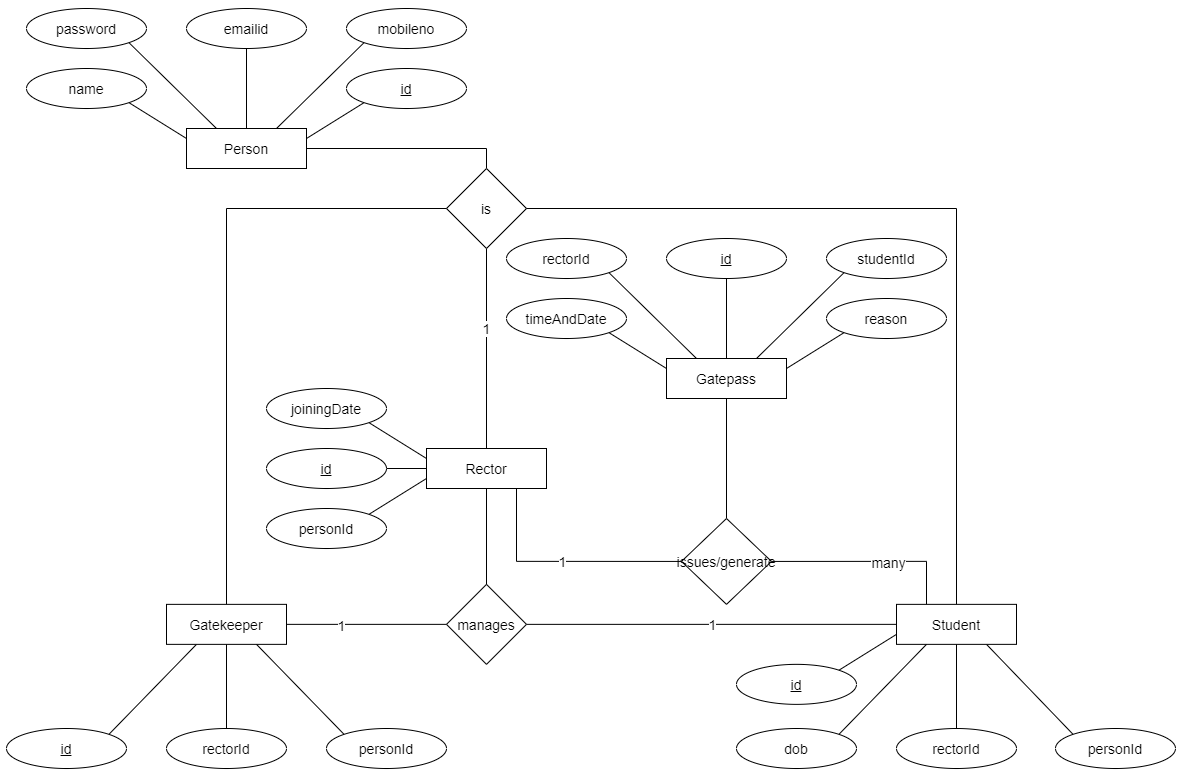

The diagram above was exported from draw.io. Its source (the exported page's mxGraphModel, read from the mxfile embedded in the PNG):
<mxGraphModel dx="1240" dy="607" grid="1" gridSize="10" guides="1" tooltips="1" connect="1" arrows="1" fold="1" page="1" pageScale="1" pageWidth="1169" pageHeight="827" math="0" shadow="0">
  <root>
    <mxCell id="0" />
    <mxCell id="1" parent="0" />
    <mxCell id="FXu_NFABab_O22c3lN8Y-36" value="" style="edgeStyle=orthogonalEdgeStyle;rounded=0;orthogonalLoop=1;jettySize=auto;html=1;endArrow=none;endFill=0;fontSize=14;entryX=0.5;entryY=0;entryDx=0;entryDy=0;" edge="1" parent="1" source="FXu_NFABab_O22c3lN8Y-1" target="FXu_NFABab_O22c3lN8Y-35">
      <mxGeometry relative="1" as="geometry" />
    </mxCell>
    <mxCell id="FXu_NFABab_O22c3lN8Y-54" style="edgeStyle=none;rounded=0;orthogonalLoop=1;jettySize=auto;html=1;exitX=0;exitY=0.25;exitDx=0;exitDy=0;entryX=1;entryY=1;entryDx=0;entryDy=0;shadow=0;endArrow=none;endFill=0;fontSize=14;" edge="1" parent="1" source="FXu_NFABab_O22c3lN8Y-1" target="FXu_NFABab_O22c3lN8Y-4">
      <mxGeometry relative="1" as="geometry" />
    </mxCell>
    <mxCell id="FXu_NFABab_O22c3lN8Y-55" style="edgeStyle=none;rounded=0;orthogonalLoop=1;jettySize=auto;html=1;exitX=0.25;exitY=0;exitDx=0;exitDy=0;entryX=1;entryY=1;entryDx=0;entryDy=0;shadow=0;endArrow=none;endFill=0;fontSize=14;" edge="1" parent="1" source="FXu_NFABab_O22c3lN8Y-1" target="FXu_NFABab_O22c3lN8Y-6">
      <mxGeometry relative="1" as="geometry" />
    </mxCell>
    <mxCell id="FXu_NFABab_O22c3lN8Y-1" value="Person" style="rounded=0;whiteSpace=wrap;html=1;fontSize=14;" vertex="1" parent="1">
      <mxGeometry x="180" y="120" width="120" height="40" as="geometry" />
    </mxCell>
    <mxCell id="FXu_NFABab_O22c3lN8Y-85" style="edgeStyle=none;rounded=0;orthogonalLoop=1;jettySize=auto;html=1;exitX=0;exitY=1;exitDx=0;exitDy=0;entryX=1;entryY=0.25;entryDx=0;entryDy=0;shadow=0;endArrow=none;endFill=0;fontSize=14;" edge="1" parent="1" source="FXu_NFABab_O22c3lN8Y-2" target="FXu_NFABab_O22c3lN8Y-1">
      <mxGeometry relative="1" as="geometry" />
    </mxCell>
    <mxCell id="FXu_NFABab_O22c3lN8Y-2" value="&lt;u style=&quot;font-size: 14px;&quot;&gt;id&lt;/u&gt;" style="ellipse;whiteSpace=wrap;html=1;fontSize=14;" vertex="1" parent="1">
      <mxGeometry x="340" y="60" width="120" height="40" as="geometry" />
    </mxCell>
    <mxCell id="FXu_NFABab_O22c3lN8Y-4" value="name" style="ellipse;whiteSpace=wrap;html=1;fontSize=14;" vertex="1" parent="1">
      <mxGeometry x="20" y="60" width="120" height="40" as="geometry" />
    </mxCell>
    <mxCell id="FXu_NFABab_O22c3lN8Y-6" value="password" style="ellipse;whiteSpace=wrap;html=1;fontSize=14;" vertex="1" parent="1">
      <mxGeometry x="20" width="120" height="40" as="geometry" />
    </mxCell>
    <mxCell id="FXu_NFABab_O22c3lN8Y-12" style="edgeStyle=none;rounded=0;orthogonalLoop=1;jettySize=auto;html=1;exitX=0.5;exitY=1;exitDx=0;exitDy=0;entryX=0.5;entryY=0;entryDx=0;entryDy=0;endArrow=none;endFill=0;fontSize=14;" edge="1" parent="1" source="FXu_NFABab_O22c3lN8Y-27" target="FXu_NFABab_O22c3lN8Y-1">
      <mxGeometry relative="1" as="geometry">
        <mxPoint x="240" y="80" as="sourcePoint" />
      </mxGeometry>
    </mxCell>
    <mxCell id="FXu_NFABab_O22c3lN8Y-27" value="emailid" style="ellipse;whiteSpace=wrap;html=1;fontSize=14;" vertex="1" parent="1">
      <mxGeometry x="180" width="120" height="40" as="geometry" />
    </mxCell>
    <mxCell id="FXu_NFABab_O22c3lN8Y-41" style="edgeStyle=none;rounded=0;orthogonalLoop=1;jettySize=auto;html=1;exitX=0;exitY=1;exitDx=0;exitDy=0;entryX=0.75;entryY=0;entryDx=0;entryDy=0;shadow=0;endArrow=none;endFill=0;fontSize=14;" edge="1" parent="1" source="FXu_NFABab_O22c3lN8Y-28" target="FXu_NFABab_O22c3lN8Y-1">
      <mxGeometry relative="1" as="geometry" />
    </mxCell>
    <mxCell id="FXu_NFABab_O22c3lN8Y-28" value="mobileno" style="ellipse;whiteSpace=wrap;html=1;fontSize=14;" vertex="1" parent="1">
      <mxGeometry x="340" width="120" height="40" as="geometry" />
    </mxCell>
    <mxCell id="FXu_NFABab_O22c3lN8Y-38" value="1" style="edgeStyle=none;rounded=0;orthogonalLoop=1;jettySize=auto;endArrow=none;endFill=0;fontSize=14;shadow=0;labelBorderColor=none;html=1;spacingTop=0;entryX=0.5;entryY=0;entryDx=0;entryDy=0;exitX=0.5;exitY=1;exitDx=0;exitDy=0;" edge="1" parent="1" source="FXu_NFABab_O22c3lN8Y-35" target="FXu_NFABab_O22c3lN8Y-42">
      <mxGeometry x="-0.2" relative="1" as="geometry">
        <mxPoint x="480.0000000000002" y="360" as="sourcePoint" />
        <mxPoint x="480" y="480" as="targetPoint" />
        <mxPoint as="offset" />
      </mxGeometry>
    </mxCell>
    <mxCell id="FXu_NFABab_O22c3lN8Y-35" value="is" style="rhombus;whiteSpace=wrap;html=1;fontSize=14;" vertex="1" parent="1">
      <mxGeometry x="440" y="160" width="80" height="80" as="geometry" />
    </mxCell>
    <mxCell id="FXu_NFABab_O22c3lN8Y-87" style="edgeStyle=none;rounded=0;orthogonalLoop=1;jettySize=auto;html=1;exitX=0;exitY=0.75;exitDx=0;exitDy=0;entryX=1;entryY=0;entryDx=0;entryDy=0;shadow=0;endArrow=none;endFill=0;fontSize=14;" edge="1" parent="1" source="FXu_NFABab_O22c3lN8Y-42" target="FXu_NFABab_O22c3lN8Y-44">
      <mxGeometry relative="1" as="geometry" />
    </mxCell>
    <mxCell id="FXu_NFABab_O22c3lN8Y-113" value="1" style="edgeStyle=orthogonalEdgeStyle;rounded=0;orthogonalLoop=1;jettySize=auto;html=1;exitX=0.75;exitY=1;exitDx=0;exitDy=0;entryX=0;entryY=0.5;entryDx=0;entryDy=0;shadow=0;endArrow=none;endFill=0;fontSize=14;" edge="1" parent="1" source="FXu_NFABab_O22c3lN8Y-42" target="FXu_NFABab_O22c3lN8Y-112">
      <mxGeometry relative="1" as="geometry" />
    </mxCell>
    <mxCell id="FXu_NFABab_O22c3lN8Y-42" value="Rector" style="rounded=0;whiteSpace=wrap;html=1;fontSize=14;" vertex="1" parent="1">
      <mxGeometry x="420" y="440" width="120" height="40" as="geometry" />
    </mxCell>
    <mxCell id="FXu_NFABab_O22c3lN8Y-44" value="personId" style="ellipse;whiteSpace=wrap;html=1;fontSize=14;" vertex="1" parent="1">
      <mxGeometry x="260" y="500" width="120" height="40" as="geometry" />
    </mxCell>
    <mxCell id="FXu_NFABab_O22c3lN8Y-86" style="edgeStyle=none;rounded=0;orthogonalLoop=1;jettySize=auto;html=1;exitX=0.5;exitY=0;exitDx=0;exitDy=0;entryX=0.5;entryY=1;entryDx=0;entryDy=0;shadow=0;endArrow=none;endFill=0;fontSize=14;" edge="1" parent="1" source="FXu_NFABab_O22c3lN8Y-64" target="FXu_NFABab_O22c3lN8Y-42">
      <mxGeometry relative="1" as="geometry">
        <mxPoint x="480" y="520" as="sourcePoint" />
      </mxGeometry>
    </mxCell>
    <mxCell id="FXu_NFABab_O22c3lN8Y-96" style="edgeStyle=orthogonalEdgeStyle;rounded=0;orthogonalLoop=1;jettySize=auto;html=1;exitX=0.5;exitY=0;exitDx=0;exitDy=0;entryX=0;entryY=0.5;entryDx=0;entryDy=0;shadow=0;endArrow=none;endFill=0;fontSize=14;" edge="1" parent="1" source="FXu_NFABab_O22c3lN8Y-58" target="FXu_NFABab_O22c3lN8Y-35">
      <mxGeometry relative="1" as="geometry" />
    </mxCell>
    <mxCell id="FXu_NFABab_O22c3lN8Y-120" style="edgeStyle=none;rounded=0;orthogonalLoop=1;jettySize=auto;html=1;exitX=0.25;exitY=1;exitDx=0;exitDy=0;entryX=1;entryY=0;entryDx=0;entryDy=0;shadow=0;endArrow=none;endFill=0;fontSize=14;" edge="1" parent="1" source="FXu_NFABab_O22c3lN8Y-58" target="FXu_NFABab_O22c3lN8Y-62">
      <mxGeometry relative="1" as="geometry" />
    </mxCell>
    <mxCell id="FXu_NFABab_O22c3lN8Y-58" value="Gatekeeper" style="rounded=0;whiteSpace=wrap;html=1;fontSize=14;" vertex="1" parent="1">
      <mxGeometry x="160" y="595.86" width="120" height="40" as="geometry" />
    </mxCell>
    <mxCell id="FXu_NFABab_O22c3lN8Y-121" style="edgeStyle=none;rounded=0;orthogonalLoop=1;jettySize=auto;html=1;exitX=0;exitY=0;exitDx=0;exitDy=0;entryX=0.75;entryY=1;entryDx=0;entryDy=0;shadow=0;endArrow=none;endFill=0;fontSize=14;" edge="1" parent="1" source="FXu_NFABab_O22c3lN8Y-59" target="FXu_NFABab_O22c3lN8Y-58">
      <mxGeometry relative="1" as="geometry" />
    </mxCell>
    <mxCell id="FXu_NFABab_O22c3lN8Y-59" value="personId" style="ellipse;whiteSpace=wrap;html=1;fontSize=14;" vertex="1" parent="1">
      <mxGeometry x="320" y="720" width="120" height="40" as="geometry" />
    </mxCell>
    <mxCell id="FXu_NFABab_O22c3lN8Y-119" style="edgeStyle=none;rounded=0;orthogonalLoop=1;jettySize=auto;html=1;exitX=0.5;exitY=0;exitDx=0;exitDy=0;entryX=0.5;entryY=1;entryDx=0;entryDy=0;shadow=0;endArrow=none;endFill=0;fontSize=14;" edge="1" parent="1" source="FXu_NFABab_O22c3lN8Y-61" target="FXu_NFABab_O22c3lN8Y-58">
      <mxGeometry relative="1" as="geometry" />
    </mxCell>
    <mxCell id="FXu_NFABab_O22c3lN8Y-61" value="rectorId" style="ellipse;whiteSpace=wrap;html=1;fontSize=14;" vertex="1" parent="1">
      <mxGeometry x="160" y="720" width="120" height="40" as="geometry" />
    </mxCell>
    <mxCell id="FXu_NFABab_O22c3lN8Y-62" value="&lt;u style=&quot;font-size: 14px;&quot;&gt;id&lt;/u&gt;" style="ellipse;whiteSpace=wrap;html=1;fontSize=14;" vertex="1" parent="1">
      <mxGeometry y="720" width="120" height="40" as="geometry" />
    </mxCell>
    <mxCell id="FXu_NFABab_O22c3lN8Y-97" value="1" style="edgeStyle=orthogonalEdgeStyle;rounded=0;orthogonalLoop=1;jettySize=auto;html=1;exitX=1;exitY=0.5;exitDx=0;exitDy=0;entryX=0;entryY=0.5;entryDx=0;entryDy=0;shadow=0;endArrow=none;endFill=0;fontSize=14;" edge="1" parent="1" source="FXu_NFABab_O22c3lN8Y-64" target="FXu_NFABab_O22c3lN8Y-71">
      <mxGeometry relative="1" as="geometry" />
    </mxCell>
    <mxCell id="FXu_NFABab_O22c3lN8Y-98" style="edgeStyle=orthogonalEdgeStyle;rounded=0;orthogonalLoop=1;jettySize=auto;html=1;exitX=0;exitY=0.5;exitDx=0;exitDy=0;entryX=1;entryY=0.5;entryDx=0;entryDy=0;shadow=0;endArrow=none;endFill=0;fontSize=14;" edge="1" parent="1" source="FXu_NFABab_O22c3lN8Y-64" target="FXu_NFABab_O22c3lN8Y-58">
      <mxGeometry relative="1" as="geometry" />
    </mxCell>
    <mxCell id="FXu_NFABab_O22c3lN8Y-100" value="1" style="edgeLabel;html=1;align=center;verticalAlign=middle;resizable=0;points=[];fontSize=14;" vertex="1" connectable="0" parent="FXu_NFABab_O22c3lN8Y-98">
      <mxGeometry x="0.3175" relative="1" as="geometry">
        <mxPoint as="offset" />
      </mxGeometry>
    </mxCell>
    <mxCell id="FXu_NFABab_O22c3lN8Y-64" value="manages" style="rhombus;whiteSpace=wrap;html=1;fontSize=14;" vertex="1" parent="1">
      <mxGeometry x="440" y="575.86" width="80" height="80" as="geometry" />
    </mxCell>
    <mxCell id="FXu_NFABab_O22c3lN8Y-77" style="edgeStyle=orthogonalEdgeStyle;rounded=0;orthogonalLoop=1;jettySize=auto;html=1;exitX=0.5;exitY=0;exitDx=0;exitDy=0;entryX=1;entryY=0.5;entryDx=0;entryDy=0;shadow=0;endArrow=none;endFill=0;fontSize=14;" edge="1" parent="1" source="FXu_NFABab_O22c3lN8Y-71" target="FXu_NFABab_O22c3lN8Y-35">
      <mxGeometry relative="1" as="geometry" />
    </mxCell>
    <mxCell id="FXu_NFABab_O22c3lN8Y-114" style="edgeStyle=orthogonalEdgeStyle;rounded=0;orthogonalLoop=1;jettySize=auto;html=1;exitX=0.25;exitY=0;exitDx=0;exitDy=0;entryX=1;entryY=0.5;entryDx=0;entryDy=0;shadow=0;endArrow=none;endFill=0;fontSize=14;" edge="1" parent="1" source="FXu_NFABab_O22c3lN8Y-71" target="FXu_NFABab_O22c3lN8Y-112">
      <mxGeometry relative="1" as="geometry" />
    </mxCell>
    <mxCell id="FXu_NFABab_O22c3lN8Y-117" value="many" style="edgeLabel;html=1;align=center;verticalAlign=middle;resizable=0;points=[];fontSize=14;" vertex="1" connectable="0" parent="FXu_NFABab_O22c3lN8Y-114">
      <mxGeometry x="-0.1756" y="1" relative="1" as="geometry">
        <mxPoint y="-1.01" as="offset" />
      </mxGeometry>
    </mxCell>
    <mxCell id="FXu_NFABab_O22c3lN8Y-125" style="edgeStyle=none;rounded=0;orthogonalLoop=1;jettySize=auto;html=1;exitX=0.75;exitY=1;exitDx=0;exitDy=0;entryX=0;entryY=0;entryDx=0;entryDy=0;shadow=0;endArrow=none;endFill=0;fontSize=14;" edge="1" parent="1" source="FXu_NFABab_O22c3lN8Y-71" target="FXu_NFABab_O22c3lN8Y-72">
      <mxGeometry relative="1" as="geometry" />
    </mxCell>
    <mxCell id="FXu_NFABab_O22c3lN8Y-71" value="Student" style="rounded=0;whiteSpace=wrap;html=1;fontSize=14;" vertex="1" parent="1">
      <mxGeometry x="890" y="595.86" width="120" height="40" as="geometry" />
    </mxCell>
    <mxCell id="FXu_NFABab_O22c3lN8Y-72" value="personId" style="ellipse;whiteSpace=wrap;html=1;fontSize=14;" vertex="1" parent="1">
      <mxGeometry x="1049" y="720" width="120" height="40" as="geometry" />
    </mxCell>
    <mxCell id="FXu_NFABab_O22c3lN8Y-123" style="edgeStyle=none;rounded=0;orthogonalLoop=1;jettySize=auto;html=1;exitX=1;exitY=0;exitDx=0;exitDy=0;entryX=0.25;entryY=1;entryDx=0;entryDy=0;shadow=0;endArrow=none;endFill=0;fontSize=14;" edge="1" parent="1" source="FXu_NFABab_O22c3lN8Y-74" target="FXu_NFABab_O22c3lN8Y-71">
      <mxGeometry relative="1" as="geometry" />
    </mxCell>
    <mxCell id="FXu_NFABab_O22c3lN8Y-74" value="dob" style="ellipse;whiteSpace=wrap;html=1;fontSize=14;" vertex="1" parent="1">
      <mxGeometry x="730" y="720" width="120" height="40" as="geometry" />
    </mxCell>
    <mxCell id="FXu_NFABab_O22c3lN8Y-122" style="rounded=0;orthogonalLoop=1;jettySize=auto;html=1;exitX=1;exitY=0;exitDx=0;exitDy=0;entryX=0;entryY=0.75;entryDx=0;entryDy=0;shadow=0;endArrow=none;endFill=0;fontSize=14;" edge="1" parent="1" source="FXu_NFABab_O22c3lN8Y-75" target="FXu_NFABab_O22c3lN8Y-71">
      <mxGeometry relative="1" as="geometry" />
    </mxCell>
    <mxCell id="FXu_NFABab_O22c3lN8Y-75" value="&lt;u style=&quot;font-size: 14px;&quot;&gt;id&lt;/u&gt;" style="ellipse;whiteSpace=wrap;html=1;fontSize=14;" vertex="1" parent="1">
      <mxGeometry x="730" y="655.86" width="120" height="40" as="geometry" />
    </mxCell>
    <mxCell id="FXu_NFABab_O22c3lN8Y-90" style="edgeStyle=none;rounded=0;orthogonalLoop=1;jettySize=auto;html=1;exitX=1;exitY=0.5;exitDx=0;exitDy=0;entryX=0;entryY=0.5;entryDx=0;entryDy=0;shadow=0;endArrow=none;endFill=0;fontSize=14;" edge="1" parent="1" source="FXu_NFABab_O22c3lN8Y-89" target="FXu_NFABab_O22c3lN8Y-42">
      <mxGeometry relative="1" as="geometry" />
    </mxCell>
    <mxCell id="FXu_NFABab_O22c3lN8Y-89" value="&lt;u style=&quot;font-size: 14px;&quot;&gt;id&lt;/u&gt;" style="ellipse;whiteSpace=wrap;html=1;fontSize=14;" vertex="1" parent="1">
      <mxGeometry x="260" y="440" width="120" height="40" as="geometry" />
    </mxCell>
    <mxCell id="FXu_NFABab_O22c3lN8Y-99" style="edgeStyle=none;rounded=0;orthogonalLoop=1;jettySize=auto;html=1;exitX=1;exitY=1;exitDx=0;exitDy=0;entryX=0;entryY=0.25;entryDx=0;entryDy=0;shadow=0;endArrow=none;endFill=0;fontSize=14;" edge="1" parent="1" source="FXu_NFABab_O22c3lN8Y-93" target="FXu_NFABab_O22c3lN8Y-42">
      <mxGeometry relative="1" as="geometry" />
    </mxCell>
    <mxCell id="FXu_NFABab_O22c3lN8Y-93" value="joiningDate" style="ellipse;whiteSpace=wrap;html=1;fontSize=14;" vertex="1" parent="1">
      <mxGeometry x="260" y="380" width="120" height="40" as="geometry" />
    </mxCell>
    <mxCell id="FXu_NFABab_O22c3lN8Y-124" style="edgeStyle=none;rounded=0;orthogonalLoop=1;jettySize=auto;html=1;exitX=0.5;exitY=0;exitDx=0;exitDy=0;entryX=0.5;entryY=1;entryDx=0;entryDy=0;shadow=0;endArrow=none;endFill=0;fontSize=14;" edge="1" parent="1" source="FXu_NFABab_O22c3lN8Y-94" target="FXu_NFABab_O22c3lN8Y-71">
      <mxGeometry relative="1" as="geometry" />
    </mxCell>
    <mxCell id="FXu_NFABab_O22c3lN8Y-94" value="rectorId" style="ellipse;whiteSpace=wrap;html=1;fontSize=14;" vertex="1" parent="1">
      <mxGeometry x="890" y="720" width="120" height="40" as="geometry" />
    </mxCell>
    <mxCell id="FXu_NFABab_O22c3lN8Y-107" style="edgeStyle=none;rounded=0;orthogonalLoop=1;jettySize=auto;html=1;exitX=0;exitY=0.25;exitDx=0;exitDy=0;entryX=1;entryY=1;entryDx=0;entryDy=0;shadow=0;endArrow=none;endFill=0;fontSize=14;" edge="1" parent="1" source="FXu_NFABab_O22c3lN8Y-101" target="FXu_NFABab_O22c3lN8Y-106">
      <mxGeometry relative="1" as="geometry" />
    </mxCell>
    <mxCell id="FXu_NFABab_O22c3lN8Y-108" style="edgeStyle=none;rounded=0;orthogonalLoop=1;jettySize=auto;html=1;exitX=0.25;exitY=0;exitDx=0;exitDy=0;entryX=1;entryY=1;entryDx=0;entryDy=0;shadow=0;endArrow=none;endFill=0;fontSize=14;" edge="1" parent="1" source="FXu_NFABab_O22c3lN8Y-101" target="FXu_NFABab_O22c3lN8Y-103">
      <mxGeometry relative="1" as="geometry" />
    </mxCell>
    <mxCell id="FXu_NFABab_O22c3lN8Y-109" style="edgeStyle=none;rounded=0;orthogonalLoop=1;jettySize=auto;html=1;exitX=0.5;exitY=0;exitDx=0;exitDy=0;entryX=0.5;entryY=1;entryDx=0;entryDy=0;shadow=0;endArrow=none;endFill=0;fontSize=14;" edge="1" parent="1" source="FXu_NFABab_O22c3lN8Y-101" target="FXu_NFABab_O22c3lN8Y-102">
      <mxGeometry relative="1" as="geometry" />
    </mxCell>
    <mxCell id="FXu_NFABab_O22c3lN8Y-110" style="edgeStyle=none;rounded=0;orthogonalLoop=1;jettySize=auto;html=1;exitX=0.75;exitY=0;exitDx=0;exitDy=0;entryX=0;entryY=1;entryDx=0;entryDy=0;shadow=0;endArrow=none;endFill=0;fontSize=14;" edge="1" parent="1" source="FXu_NFABab_O22c3lN8Y-101" target="FXu_NFABab_O22c3lN8Y-104">
      <mxGeometry relative="1" as="geometry" />
    </mxCell>
    <mxCell id="FXu_NFABab_O22c3lN8Y-101" value="Gatepass" style="rounded=0;whiteSpace=wrap;html=1;fontSize=14;" vertex="1" parent="1">
      <mxGeometry x="660" y="350" width="120" height="40" as="geometry" />
    </mxCell>
    <mxCell id="FXu_NFABab_O22c3lN8Y-102" value="&lt;u style=&quot;font-size: 14px;&quot;&gt;id&lt;/u&gt;" style="ellipse;whiteSpace=wrap;html=1;fontSize=14;" vertex="1" parent="1">
      <mxGeometry x="660" y="230" width="120" height="40" as="geometry" />
    </mxCell>
    <mxCell id="FXu_NFABab_O22c3lN8Y-103" value="rectorId" style="ellipse;whiteSpace=wrap;html=1;fontSize=14;" vertex="1" parent="1">
      <mxGeometry x="500" y="230" width="120" height="40" as="geometry" />
    </mxCell>
    <mxCell id="FXu_NFABab_O22c3lN8Y-104" value="studentId" style="ellipse;whiteSpace=wrap;html=1;fontSize=14;" vertex="1" parent="1">
      <mxGeometry x="820" y="230" width="120" height="40" as="geometry" />
    </mxCell>
    <mxCell id="FXu_NFABab_O22c3lN8Y-111" style="edgeStyle=none;rounded=0;orthogonalLoop=1;jettySize=auto;html=1;exitX=0;exitY=1;exitDx=0;exitDy=0;entryX=1;entryY=0.25;entryDx=0;entryDy=0;shadow=0;endArrow=none;endFill=0;fontSize=14;" edge="1" parent="1" source="FXu_NFABab_O22c3lN8Y-105" target="FXu_NFABab_O22c3lN8Y-101">
      <mxGeometry relative="1" as="geometry" />
    </mxCell>
    <mxCell id="FXu_NFABab_O22c3lN8Y-105" value="reason" style="ellipse;whiteSpace=wrap;html=1;fontSize=14;" vertex="1" parent="1">
      <mxGeometry x="820" y="290" width="120" height="40" as="geometry" />
    </mxCell>
    <mxCell id="FXu_NFABab_O22c3lN8Y-106" value="timeAndDate" style="ellipse;whiteSpace=wrap;html=1;fontSize=14;" vertex="1" parent="1">
      <mxGeometry x="500" y="290" width="120" height="40" as="geometry" />
    </mxCell>
    <mxCell id="FXu_NFABab_O22c3lN8Y-115" style="edgeStyle=orthogonalEdgeStyle;rounded=0;orthogonalLoop=1;jettySize=auto;html=1;exitX=0.5;exitY=0;exitDx=0;exitDy=0;entryX=0.5;entryY=1;entryDx=0;entryDy=0;shadow=0;endArrow=none;endFill=0;fontSize=14;" edge="1" parent="1" source="FXu_NFABab_O22c3lN8Y-112" target="FXu_NFABab_O22c3lN8Y-101">
      <mxGeometry relative="1" as="geometry" />
    </mxCell>
    <mxCell id="FXu_NFABab_O22c3lN8Y-112" value="issues/generate" style="rhombus;whiteSpace=wrap;html=1;fontSize=14;" vertex="1" parent="1">
      <mxGeometry x="675" y="510" width="90" height="85.86" as="geometry" />
    </mxCell>
  </root>
</mxGraphModel>